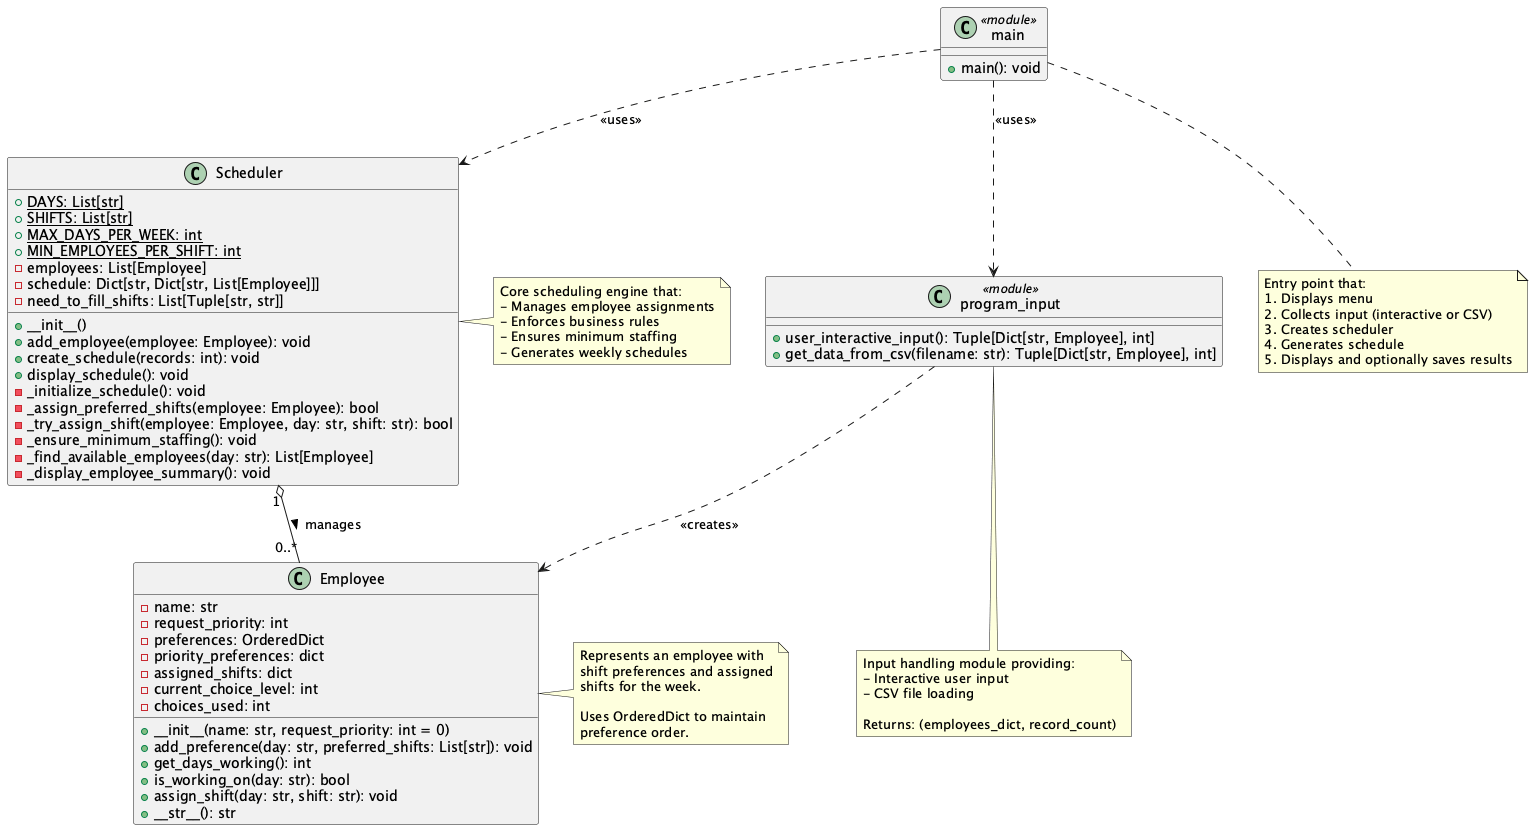

The diagram above was rendered by PlantUML. Its source (embedded in the PNG):
@startuml Employee_Scheduling_System

' Title and Styling
' title Employee Scheduling System - Class Diagram
' skinparam classAttributeIconSize 0
' skinparam classFontSize 12
' skinparam packageStyle rectangle

' Employee Class
class Employee {
  - name: str
  - request_priority: int
  - preferences: OrderedDict
  - priority_preferences: dict
  - assigned_shifts: dict
  - current_choice_level: int
  - choices_used: int
  __
  + __init__(name: str, request_priority: int = 0)
  + add_preference(day: str, preferred_shifts: List[str]): void
  + get_days_working(): int
  + is_working_on(day: str): bool
  + assign_shift(day: str, shift: str): void
  + __str__(): str
}

' Scheduler Class
class Scheduler {
  {static} + DAYS: List[str]
  {static} + SHIFTS: List[str]
  {static} + MAX_DAYS_PER_WEEK: int
  {static} + MIN_EMPLOYEES_PER_SHIFT: int
  - employees: List[Employee]
  - schedule: Dict[str, Dict[str, List[Employee]]]
  - need_to_fill_shifts: List[Tuple[str, str]]
  __
  + __init__()
  + add_employee(employee: Employee): void
  + create_schedule(records: int): void
  + display_schedule(): void
  - _initialize_schedule(): void
  - _assign_preferred_shifts(employee: Employee): bool
  - _try_assign_shift(employee: Employee, day: str, shift: str): bool
  - _ensure_minimum_staffing(): void
  - _find_available_employees(day: str): List[Employee]
  - _display_employee_summary(): void
}

' Program Input Module Functions
class program_input <<module>> {
  + user_interactive_input(): Tuple[Dict[str, Employee], int]
  + get_data_from_csv(filename: str): Tuple[Dict[str, Employee], int]
}

' Main Module
class main <<module>> {
  + main(): void
}

' Relationships
Scheduler "1" o-- "0..*" Employee : manages >
program_input ..> Employee : <<creates>>
main ..> Scheduler : <<uses>>
main ..> program_input : <<uses>>

' Notes
note right of Employee
  Represents an employee with
  shift preferences and assigned
  shifts for the week.
  
  Uses OrderedDict to maintain
  preference order.
end note

note right of Scheduler
  Core scheduling engine that:
  - Manages employee assignments
  - Enforces business rules
  - Ensures minimum staffing
  - Generates weekly schedules
end note

note bottom of program_input
  Input handling module providing:
  - Interactive user input
  - CSV file loading
  
  Returns: (employees_dict, record_count)
end note

note bottom of main
  Entry point that:
  1. Displays menu
  2. Collects input (interactive or CSV)
  3. Creates scheduler
  4. Generates schedule
  5. Displays and optionally saves results
end note

@enduml